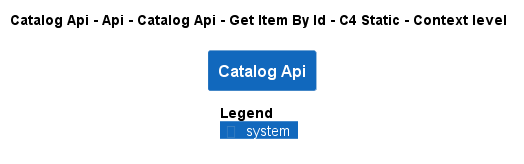

The diagram above was rendered by PlantUML. Its source (embedded in the PNG):
@startuml
!pragma layout smetana
!include ..\..\..\..\..\..\..\..\.c4s\C4_Context.puml

AddElementTag("state:new", $bgColor=green, $fontColor=#ffffff, $borderColor=green, $shadowing="False")
AddElementTag("state:changed", $bgColor=orange, $fontColor=#ffffff, $borderColor=orange, $shadowing="False")
AddElementTag("state:removed", $bgColor=red, $fontColor=#ffffff, $borderColor=red, $shadowing="False")

AddRelTag("state:new", $textColor=green, $lineColor=green)
AddRelTag("state:changed", $textColor=orange, $lineColor=orange)
AddRelTag("state:removed", $textColor=red, $lineColor=red)

SHOW_PERSON_PORTRAIT()
LAYOUT_TOP_DOWN()

skinparam linetype polyline

title Catalog Api - Api - Catalog Api - Get Item By Id - C4 Static - Context level

System(dotnet.eShop.Architecture.SoftwareSystems.CatalogApi, "Catalog Api", "")



SHOW_LEGEND()
@enduml